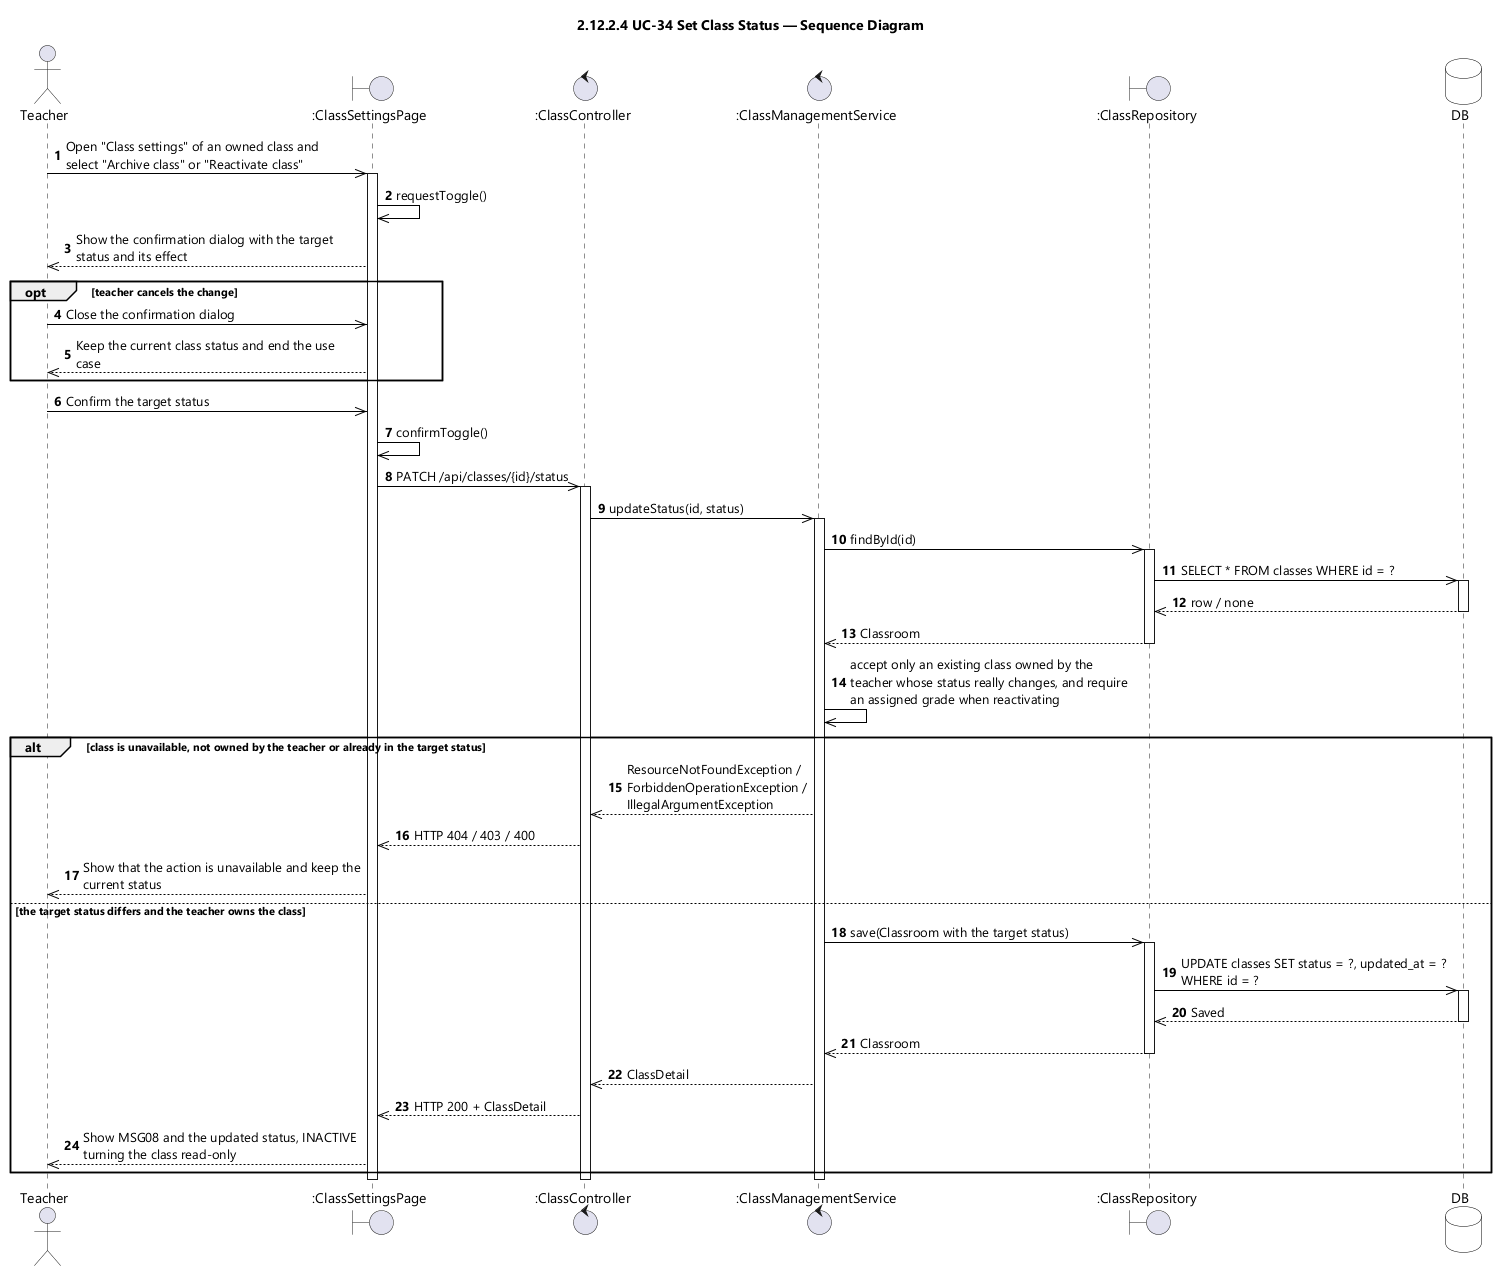

The diagram above was rendered by PlantUML. Its source (embedded in the PNG):
@startuml UC-34 Set Class Status - Sequence Diagram (icon)
skinparamlocked dpi 96
skinparam defaultFontName "Segoe UI"
skinparam shadowing false
skinparam ParticipantBackgroundColor #FFFFFF
skinparam ParticipantBorderColor #000000
skinparam DatabaseBackgroundColor #FFFFFF
skinparam DatabaseBorderColor #000000
skinparam ArrowColor #000000
skinparam sequenceMessageAlign left
skinparam maxMessageSize 280
title 2.12.2.4 UC-34 Set Class Status — Sequence Diagram

actor Teacher
boundary ":ClassSettingsPage" as UI
control ":ClassController" as CTL
control ":ClassManagementService" as SVC
boundary ":ClassRepository" as REPO
database DB

autonumber
Teacher ->> UI : Open "Class settings" of an owned class and select "Archive class" or "Reactivate class"
activate UI
UI ->> UI : requestToggle()
UI -->> Teacher : Show the confirmation dialog with the target status and its effect

opt teacher cancels the change
  Teacher ->> UI : Close the confirmation dialog
  UI -->> Teacher : Keep the current class status and end the use case
end

Teacher ->> UI : Confirm the target status
UI ->> UI : confirmToggle()
UI ->> CTL : PATCH /api/classes/{id}/status
activate CTL
CTL ->> SVC : updateStatus(id, status)
activate SVC
SVC ->> REPO : findById(id)
activate REPO
REPO ->> DB : SELECT * FROM classes WHERE id = ?
activate DB
DB -->> REPO : row / none
deactivate DB
REPO -->> SVC : Classroom
deactivate REPO
SVC ->> SVC : accept only an existing class owned by the teacher whose status really changes, and require an assigned grade when reactivating

alt class is unavailable, not owned by the teacher or already in the target status
  SVC -->> CTL : ResourceNotFoundException / ForbiddenOperationException / IllegalArgumentException
  CTL -->> UI : HTTP 404 / 403 / 400
  UI -->> Teacher : Show that the action is unavailable and keep the current status
else the target status differs and the teacher owns the class
  SVC ->> REPO : save(Classroom with the target status)
  activate REPO
  REPO ->> DB : UPDATE classes SET status = ?, updated_at = ? WHERE id = ?
  activate DB
  DB -->> REPO : Saved
  deactivate DB
  REPO -->> SVC : Classroom
  deactivate REPO
  SVC -->> CTL : ClassDetail
  CTL -->> UI : HTTP 200 + ClassDetail
  UI -->> Teacher : Show MSG08 and the updated status, INACTIVE turning the class read-only
end
deactivate SVC
deactivate CTL
deactivate UI
@enduml